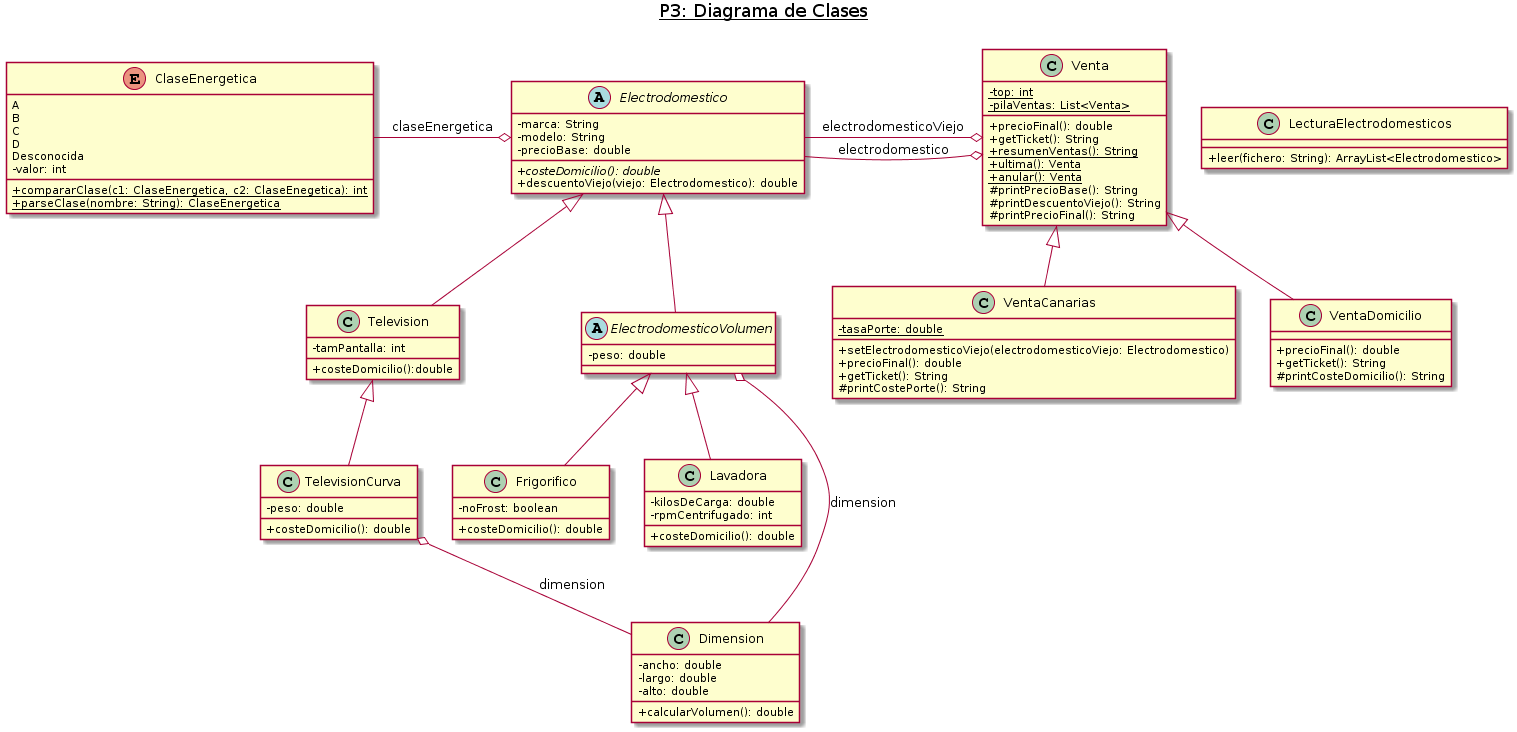

The diagram above was rendered by PlantUML. Its source (embedded in the PNG):
@startuml
title __P3: Diagrama de Clases__\n

    skinparam classAttributeIconSize 0
    enum ClaseEnergetica {
      A
      B
      C
      D
      Desconocida
      -valor: int
      +{static} compararClase(c1: ClaseEnergetica, c2: ClaseEnegetica): int 
      +{static} parseClase(nombre: String): ClaseEnergetica
    }

    class Dimension {
    -ancho: double
    -largo: double 
    -alto: double
    +calcularVolumen(): double
    }

    abstract class Electrodomestico {
      -marca: String
      -modelo: String
      -precioBase: double
      +{abstract} costeDomicilio(): double
      +descuentoViejo(viejo: Electrodomestico): double
    }

    abstract class ElectrodomesticoVolumen {
      -peso: double
    }

    class Frigorifico {
      -noFrost: boolean
      +costeDomicilio(): double
    }

    class Lavadora {
      -kilosDeCarga: double
      -rpmCentrifugado: int
      +costeDomicilio(): double
    }


    class LecturaElectrodomesticos {
      +leer(fichero: String): ArrayList<Electrodomestico>
    }

    class Television {
      -tamPantalla: int 
      +costeDomicilio():double
    }

    class TelevisionCurva {
      -peso: double
      +costeDomicilio(): double
    }

    class Venta {
      -{static} top: int
      -{static} pilaVentas: List<Venta>
      +precioFinal(): double
      +getTicket(): String
      +{static} resumenVentas(): String
      +{static} ultima(): Venta
      +{static} anular(): Venta
      #printPrecioBase(): String
      #printDescuentoViejo(): String
      #printPrecioFinal(): String
    }

    class VentaCanarias {
      -{static} tasaPorte: double
      +setElectrodomesticoViejo(electrodomesticoViejo: Electrodomestico)
      +precioFinal(): double
      +getTicket(): String
      #printCostePorte(): String
    }

    class VentaDomicilio {
      +precioFinal(): double
      +getTicket(): String
      #printCosteDomicilio(): String
    }


  Electrodomestico o-left- ClaseEnergetica : claseEnergetica
  ElectrodomesticoVolumen -up-|> Electrodomestico
  ElectrodomesticoVolumen o-right- Dimension : dimension
  Frigorifico -up-|> ElectrodomesticoVolumen
  Lavadora -up-|> ElectrodomesticoVolumen
  Television -up-|> Electrodomestico
  TelevisionCurva -up-|> Television
  TelevisionCurva o-- Dimension : dimension
  Venta o-left- Electrodomestico : electrodomestico
  Venta o-left- Electrodomestico : electrodomesticoViejo
  VentaCanarias -up-|> Venta
  VentaDomicilio -up-|> Venta
@enduml